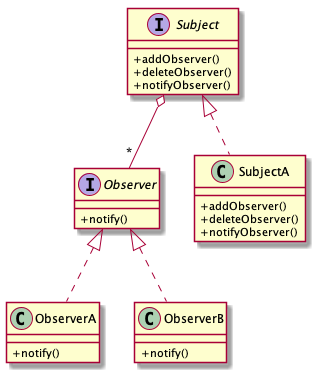

The diagram above was rendered by PlantUML. Its source (embedded in the PNG):
@startuml
skinparam classAttributeIconSize 0

interface Subject {
+addObserver()
+deleteObserver()
+notifyObserver()
}

interface Observer {
+notify()
}

class SubjectA {
+addObserver()
+deleteObserver()
+notifyObserver()
}

class ObserverA {
+notify()
}

class ObserverB {
+notify()
}

Subject o-- "*" Observer

Subject <|.. SubjectA

Observer <|.. ObserverA
Observer <|.. ObserverB
@enduml